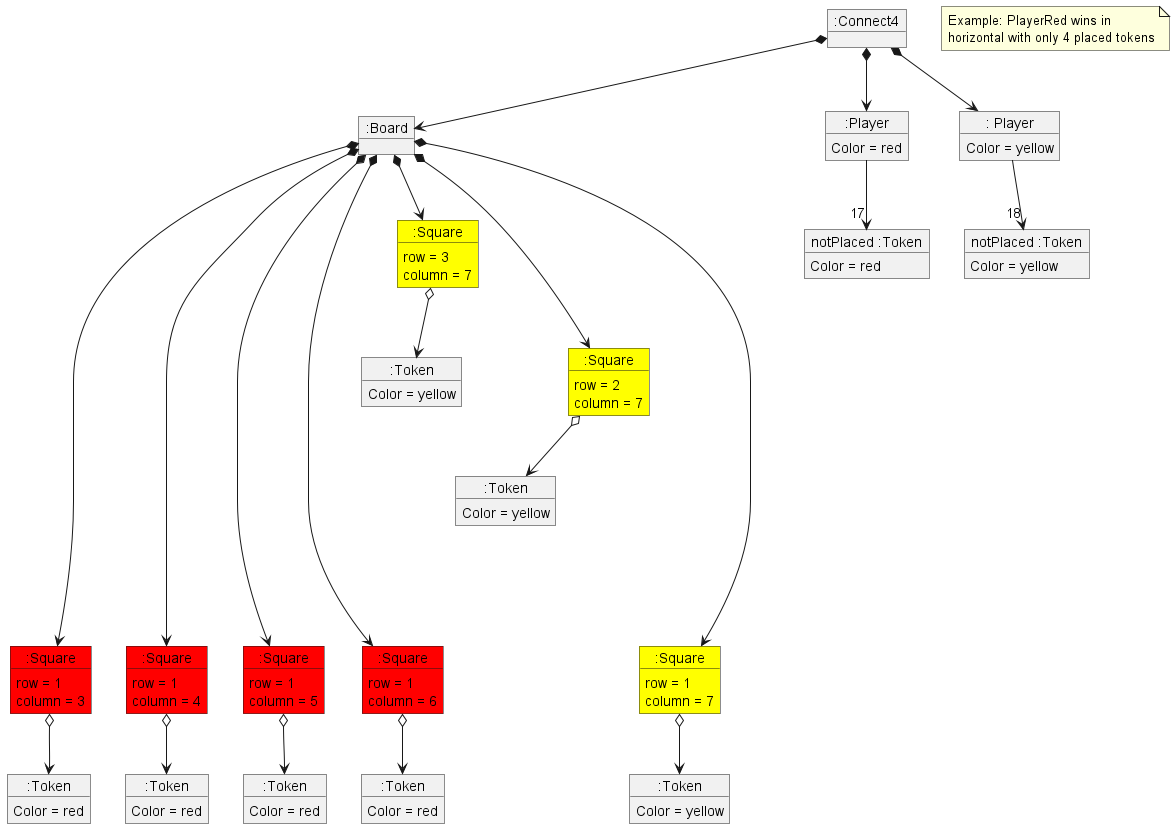

The diagram above was rendered by PlantUML. Its source (embedded in the PNG):
@startuml
note as Description
Example: PlayerRed wins in
horizontal with only 4 placed tokens
end note

object ":Connect4" as connect4
object ":Board" as board

'players'
object ":Player" as playerRed{
Color = red
}
object ": Player" as playerYellow{
Color = yellow
}

'squares'
object ":Square" as squareRed13 #red{
row = 1
column = 3
}
object ":Square" as squareRed14#red{
row = 1
column = 4
}
object ":Square" as squareRed15 #red{
row = 1
column = 5
}
object ":Square" as squareRed16 #red{
row = 1
column = 6
}


object ":Square" as squareYellow17 #yellow{
row = 1
column = 7
}
object ":Square" as squareYellow27 #yellow{
row = 2
column = 7
}
object ":Square" as squareYellow37 #yellow{
row = 3
column = 7
}

'tokens not placed'
object "notPlaced :Token" as tokenRed{
Color = red
}
object "notPlaced :Token" as tokenYellow{
Color = yellow
}

'tokens placed'
object ":Token" as tokenRed13{
Color = red
}
object ":Token" as tokenRed14{
Color = red
}
object ":Token" as tokenRed15{
Color = red
}
object ":Token" as tokenRed16{
Color = red
}
object ":Token" as tokenYellow17{
Color = yellow
}
object ":Token" as tokenYellow27{
Color = yellow
}
object ":Token" as tokenYellow37{
Color = yellow
}

'connect4 dependencies'
connect4 *-down-> board
connect4 *-down-> playerRed
connect4 *-down-> playerYellow

'board dependencies'
board *-down-> squareYellow37
board *-down-> squareYellow27
board *-down-> squareYellow17
board *-down-> squareRed16
board *-down-> squareRed15
board *-down-> squareRed14
board *---down---> squareRed13

'player dependencies'
playerRed -down-> "17" tokenRed
playerYellow -down-> "18" tokenYellow

'square dependencies'
squareRed13 o-down-> tokenRed13
squareRed14 o-down-> tokenRed14
squareRed15 o-down-> tokenRed15
squareRed16 o-down-> tokenRed16

squareYellow17 o-down-> tokenYellow17
squareYellow27 o-down-> tokenYellow27
squareYellow37 o-down-> tokenYellow37


'display squares position'
squareYellow37 -[hidden]down-> squareYellow27
squareYellow27 --[hidden]down--> squareYellow17
squareYellow37 -[hidden]down-> squareRed16
squareYellow27 -[hidden]down-> squareRed16
squareYellow17 -[hidden]left-> squareRed16
squareRed16 -[hidden]left-> squareRed15
squareRed15 -[hidden]left-> squareRed14
squareRed14 -[hidden]left->squareRed13


@enduml